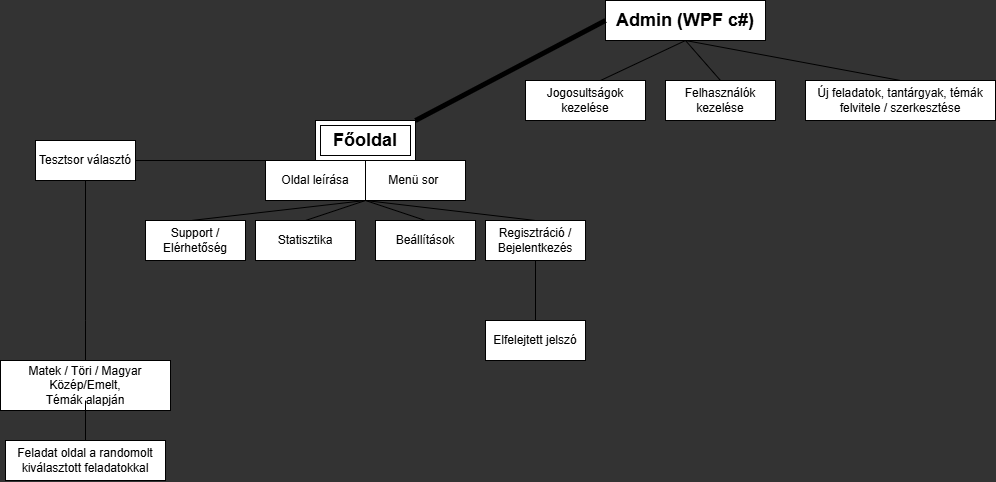

The diagram above was exported from draw.io. Its source (the exported page's mxGraphModel, read from the mxfile embedded in the PNG):
<mxGraphModel dx="875" dy="435" grid="1" gridSize="10" guides="1" tooltips="1" connect="1" arrows="1" fold="1" page="1" pageScale="1" pageWidth="827" pageHeight="1169" background="#333333" math="0" shadow="0">
  <root>
    <mxCell id="0" />
    <mxCell id="1" parent="0" />
    <mxCell id="yc4PgaS_uv9OZ5MBwxpq-5" value="&lt;b&gt;&lt;font style=&quot;font-size: 18px;&quot;&gt;Admin (WPF c#)&lt;/font&gt;&lt;/b&gt;" style="whiteSpace=wrap;html=1;align=center;" parent="1" vertex="1">
      <mxGeometry x="640" y="80" width="160" height="40" as="geometry" />
    </mxCell>
    <mxCell id="yc4PgaS_uv9OZ5MBwxpq-6" value="Oldal leírása" style="whiteSpace=wrap;html=1;align=center;" parent="1" vertex="1">
      <mxGeometry x="300" y="240" width="100" height="40" as="geometry" />
    </mxCell>
    <mxCell id="yc4PgaS_uv9OZ5MBwxpq-9" value="" style="endArrow=none;html=1;rounded=0;exitX=0.474;exitY=-0.005;exitDx=0;exitDy=0;exitPerimeter=0;entryX=0.5;entryY=0;entryDx=0;entryDy=0;" parent="1" source="yc4PgaS_uv9OZ5MBwxpq-12" target="yc4PgaS_uv9OZ5MBwxpq-11" edge="1">
      <mxGeometry relative="1" as="geometry">
        <mxPoint x="320" y="300" as="sourcePoint" />
        <mxPoint x="480" y="300" as="targetPoint" />
        <Array as="points">
          <mxPoint x="400" y="280" />
        </Array>
      </mxGeometry>
    </mxCell>
    <mxCell id="yc4PgaS_uv9OZ5MBwxpq-10" value="" style="resizable=0;html=1;whiteSpace=wrap;align=right;verticalAlign=bottom;" parent="yc4PgaS_uv9OZ5MBwxpq-9" connectable="0" vertex="1">
      <mxGeometry x="1" relative="1" as="geometry" />
    </mxCell>
    <mxCell id="yc4PgaS_uv9OZ5MBwxpq-11" value="Regisztráció / Bejelentkezés" style="whiteSpace=wrap;html=1;align=center;" parent="1" vertex="1">
      <mxGeometry x="520" y="300" width="100" height="40" as="geometry" />
    </mxCell>
    <mxCell id="yc4PgaS_uv9OZ5MBwxpq-12" value="Support / Elérhetőség" style="whiteSpace=wrap;html=1;align=center;" parent="1" vertex="1">
      <mxGeometry x="180" y="300" width="100" height="40" as="geometry" />
    </mxCell>
    <mxCell id="yc4PgaS_uv9OZ5MBwxpq-13" value="" style="endArrow=none;html=1;rounded=0;entryX=0;entryY=0;entryDx=0;entryDy=0;" parent="1" source="uAhUGWKOGjxtA4fJaTgo-1" target="yc4PgaS_uv9OZ5MBwxpq-6" edge="1">
      <mxGeometry relative="1" as="geometry">
        <mxPoint x="120" y="400" as="sourcePoint" />
        <mxPoint x="340" y="240" as="targetPoint" />
        <Array as="points">
          <mxPoint x="120" y="240" />
        </Array>
      </mxGeometry>
    </mxCell>
    <mxCell id="yc4PgaS_uv9OZ5MBwxpq-14" value="Matek / Töri / Magyar&lt;div&gt;Közép/Emelt,&lt;/div&gt;&lt;div&gt;Témák alapján&lt;/div&gt;" style="whiteSpace=wrap;html=1;align=center;" parent="1" vertex="1">
      <mxGeometry x="35" y="440" width="170" height="50" as="geometry" />
    </mxCell>
    <mxCell id="yc4PgaS_uv9OZ5MBwxpq-18" value="" style="endArrow=none;html=1;rounded=0;exitX=0.5;exitY=0;exitDx=0;exitDy=0;" parent="1" source="yc4PgaS_uv9OZ5MBwxpq-14" edge="1">
      <mxGeometry relative="1" as="geometry">
        <mxPoint x="10" y="450" as="sourcePoint" />
        <mxPoint x="120" y="400" as="targetPoint" />
      </mxGeometry>
    </mxCell>
    <mxCell id="yc4PgaS_uv9OZ5MBwxpq-21" value="&lt;b&gt;&lt;font style=&quot;font-size: 18px;&quot;&gt;Főoldal&lt;/font&gt;&lt;/b&gt;" style="shape=ext;margin=3;double=1;whiteSpace=wrap;html=1;align=center;" parent="1" vertex="1">
      <mxGeometry x="350" y="200" width="100" height="40" as="geometry" />
    </mxCell>
    <mxCell id="yc4PgaS_uv9OZ5MBwxpq-22" value="" style="endArrow=none;html=1;rounded=0;entryX=0;entryY=0.5;entryDx=0;entryDy=0;exitX=1;exitY=0;exitDx=0;exitDy=0;strokeWidth=5;" parent="1" source="yc4PgaS_uv9OZ5MBwxpq-21" target="yc4PgaS_uv9OZ5MBwxpq-5" edge="1">
      <mxGeometry relative="1" as="geometry">
        <mxPoint x="360" y="120" as="sourcePoint" />
        <mxPoint x="520" y="120" as="targetPoint" />
      </mxGeometry>
    </mxCell>
    <mxCell id="yc4PgaS_uv9OZ5MBwxpq-23" value="Jogosultságok kezelése" style="whiteSpace=wrap;html=1;align=center;" parent="1" vertex="1">
      <mxGeometry x="560" y="160" width="120" height="40" as="geometry" />
    </mxCell>
    <mxCell id="yc4PgaS_uv9OZ5MBwxpq-24" value="Új feladatok, tantárgyak, témák felvitele / szerkesztése" style="whiteSpace=wrap;html=1;align=center;" parent="1" vertex="1">
      <mxGeometry x="840" y="160" width="190" height="40" as="geometry" />
    </mxCell>
    <mxCell id="yc4PgaS_uv9OZ5MBwxpq-26" value="" style="endArrow=none;html=1;rounded=0;exitX=0.5;exitY=1;exitDx=0;exitDy=0;entryX=0.5;entryY=0;entryDx=0;entryDy=0;" parent="1" source="yc4PgaS_uv9OZ5MBwxpq-5" target="yc4PgaS_uv9OZ5MBwxpq-24" edge="1">
      <mxGeometry relative="1" as="geometry">
        <mxPoint x="820" y="120" as="sourcePoint" />
        <mxPoint x="980" y="120" as="targetPoint" />
      </mxGeometry>
    </mxCell>
    <mxCell id="yc4PgaS_uv9OZ5MBwxpq-27" value="" style="endArrow=none;html=1;rounded=0;exitX=0.625;exitY=0;exitDx=0;exitDy=0;exitPerimeter=0;entryX=0.5;entryY=1;entryDx=0;entryDy=0;" parent="1" source="yc4PgaS_uv9OZ5MBwxpq-23" target="yc4PgaS_uv9OZ5MBwxpq-5" edge="1">
      <mxGeometry relative="1" as="geometry">
        <mxPoint x="620" y="140" as="sourcePoint" />
        <mxPoint x="780" y="140" as="targetPoint" />
      </mxGeometry>
    </mxCell>
    <mxCell id="uAhUGWKOGjxtA4fJaTgo-2" value="" style="endArrow=none;html=1;rounded=0;" parent="1" target="uAhUGWKOGjxtA4fJaTgo-1" edge="1">
      <mxGeometry relative="1" as="geometry">
        <mxPoint x="120" y="400" as="sourcePoint" />
        <mxPoint x="350" y="240" as="targetPoint" />
        <Array as="points" />
      </mxGeometry>
    </mxCell>
    <mxCell id="uAhUGWKOGjxtA4fJaTgo-1" value="Tesztsor választó" style="whiteSpace=wrap;html=1;align=center;" parent="1" vertex="1">
      <mxGeometry x="70" y="220" width="100" height="40" as="geometry" />
    </mxCell>
    <mxCell id="gOKdmpnpIKMqZ8sk21iQ-3" value="Feladat oldal a randomolt kiválasztott feladatokkal" style="whiteSpace=wrap;html=1;align=center;" parent="1" vertex="1">
      <mxGeometry x="40" y="520" width="160" height="40" as="geometry" />
    </mxCell>
    <mxCell id="gOKdmpnpIKMqZ8sk21iQ-7" value="" style="endArrow=none;html=1;rounded=0;exitX=0.5;exitY=0;exitDx=0;exitDy=0;" parent="1" source="gOKdmpnpIKMqZ8sk21iQ-3" edge="1">
      <mxGeometry relative="1" as="geometry">
        <mxPoint x="119.9" y="520" as="sourcePoint" />
        <mxPoint x="120" y="480" as="targetPoint" />
      </mxGeometry>
    </mxCell>
    <mxCell id="gOKdmpnpIKMqZ8sk21iQ-8" value="Menü sor&amp;nbsp;" style="whiteSpace=wrap;html=1;align=center;" parent="1" vertex="1">
      <mxGeometry x="400" y="240" width="100" height="40" as="geometry" />
    </mxCell>
    <mxCell id="gOKdmpnpIKMqZ8sk21iQ-9" value="Statisztika" style="whiteSpace=wrap;html=1;align=center;" parent="1" vertex="1">
      <mxGeometry x="290" y="300" width="100" height="40" as="geometry" />
    </mxCell>
    <mxCell id="gOKdmpnpIKMqZ8sk21iQ-10" value="Beállítások" style="whiteSpace=wrap;html=1;align=center;" parent="1" vertex="1">
      <mxGeometry x="410" y="300" width="100" height="40" as="geometry" />
    </mxCell>
    <mxCell id="gOKdmpnpIKMqZ8sk21iQ-13" value="" style="endArrow=none;html=1;rounded=0;exitX=0.5;exitY=0;exitDx=0;exitDy=0;entryX=1;entryY=1;entryDx=0;entryDy=0;" parent="1" source="gOKdmpnpIKMqZ8sk21iQ-9" target="yc4PgaS_uv9OZ5MBwxpq-6" edge="1">
      <mxGeometry relative="1" as="geometry">
        <mxPoint x="399.31" y="360" as="sourcePoint" />
        <mxPoint x="399.31" y="320" as="targetPoint" />
      </mxGeometry>
    </mxCell>
    <mxCell id="gOKdmpnpIKMqZ8sk21iQ-14" value="" style="endArrow=none;html=1;rounded=0;exitX=0.5;exitY=0;exitDx=0;exitDy=0;entryX=0;entryY=1;entryDx=0;entryDy=0;" parent="1" source="gOKdmpnpIKMqZ8sk21iQ-10" target="gOKdmpnpIKMqZ8sk21iQ-8" edge="1">
      <mxGeometry relative="1" as="geometry">
        <mxPoint x="399.31" y="350" as="sourcePoint" />
        <mxPoint x="399.31" y="310" as="targetPoint" />
      </mxGeometry>
    </mxCell>
    <mxCell id="gOKdmpnpIKMqZ8sk21iQ-16" value="" style="endArrow=none;html=1;rounded=0;entryX=0.5;entryY=1;entryDx=0;entryDy=0;exitX=0.5;exitY=0;exitDx=0;exitDy=0;" parent="1" source="gOKdmpnpIKMqZ8sk21iQ-17" target="yc4PgaS_uv9OZ5MBwxpq-11" edge="1">
      <mxGeometry relative="1" as="geometry">
        <mxPoint x="570" y="390" as="sourcePoint" />
        <mxPoint x="580" y="360" as="targetPoint" />
      </mxGeometry>
    </mxCell>
    <mxCell id="gOKdmpnpIKMqZ8sk21iQ-17" value="Elfelejtett jelszó" style="whiteSpace=wrap;html=1;align=center;" parent="1" vertex="1">
      <mxGeometry x="520" y="400" width="100" height="40" as="geometry" />
    </mxCell>
    <mxCell id="gOKdmpnpIKMqZ8sk21iQ-18" value="Felhasználók kezelése" style="whiteSpace=wrap;html=1;align=center;" parent="1" vertex="1">
      <mxGeometry x="700" y="160" width="110" height="40" as="geometry" />
    </mxCell>
    <mxCell id="gwyX6UQc26B7YsGq--5d-1" value="" style="endArrow=none;html=1;rounded=0;exitX=0.5;exitY=0;exitDx=0;exitDy=0;entryX=0.5;entryY=1;entryDx=0;entryDy=0;" edge="1" parent="1" source="gOKdmpnpIKMqZ8sk21iQ-18" target="yc4PgaS_uv9OZ5MBwxpq-5">
      <mxGeometry relative="1" as="geometry">
        <mxPoint x="645" y="170" as="sourcePoint" />
        <mxPoint x="730" y="130" as="targetPoint" />
      </mxGeometry>
    </mxCell>
  </root>
</mxGraphModel>